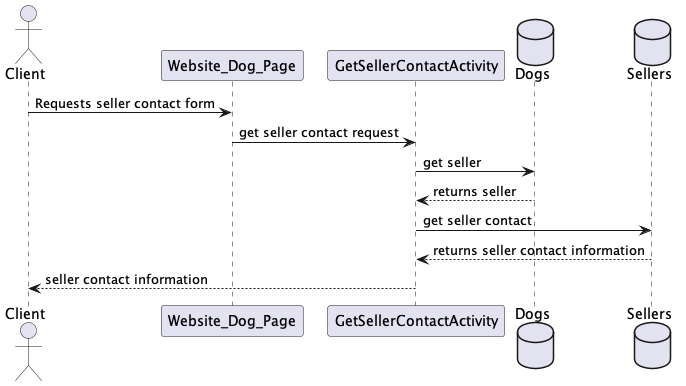

The diagram above was rendered by PlantUML. Its source (embedded in the PNG):
@startuml
'https://plantuml.com/sequence-diagram

actor Client

Client -> Website_Dog_Page : Requests seller contact form
Website_Dog_Page -> GetSellerContactActivity : get seller contact request
database Dogs
GetSellerContactActivity -> Dogs : get seller
Dogs --> GetSellerContactActivity : returns seller
database Sellers
GetSellerContactActivity -> Sellers : get seller contact
Sellers --> GetSellerContactActivity : returns seller contact information
GetSellerContactActivity --> Client : seller contact information
@enduml